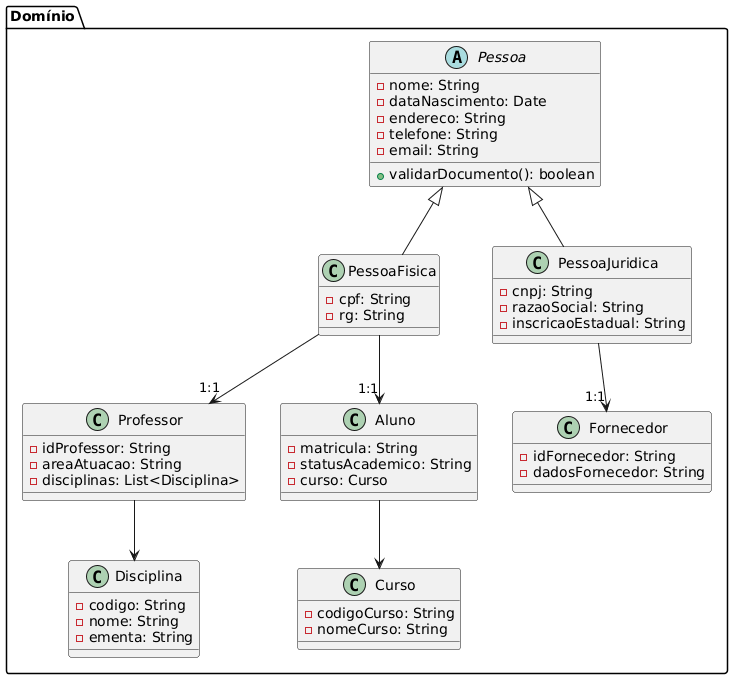

The diagram above was rendered by PlantUML. Its source (embedded in the PNG):
@startuml
' Pacotes (opcional)
package "Domínio" {
  abstract class Pessoa {
    - nome: String
    - dataNascimento: Date
    - endereco: String
    - telefone: String
    - email: String
    + validarDocumento(): boolean
  }

  class PessoaFisica {
    - cpf: String
    - rg: String
  }

  class PessoaJuridica {
    - cnpj: String
    - razaoSocial: String
    - inscricaoEstadual: String
  }

  class Professor {
    - idProfessor: String
    - areaAtuacao: String
    - disciplinas: List<Disciplina>
  }

  class Aluno {
    - matricula: String
    - statusAcademico: String
    - curso: Curso
  }

  class Fornecedor {
    - idFornecedor: String
    - dadosFornecedor: String
  }

  class Disciplina {
    - codigo: String
    - nome: String
    - ementa: String
  }

  class Curso {
    - codigoCurso: String
    - nomeCurso: String
  }

  ' Associações
  Pessoa <|-- PessoaFisica
  Pessoa <|-- PessoaJuridica

  PessoaFisica --> "1:1" Professor
  PessoaFisica --> "1:1" Aluno

  PessoaJuridica --> "1:1" Fornecedor

  Professor --> Disciplina
  Aluno --> Curso
}
@enduml